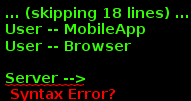

The diagram above was rendered by PlantUML. Its source (embedded in the PNG):
@startuml
title Everything
left to right direction

actor :User: as User
agent "Mobile App" as MobileApp
agent "Browser" as Browser

cloud "Servers" {
  interface "HTTP" as HTTP
  agent "Application Server" as Server
}

cloud "Cloud" {
  agent "Push" as Google
  agent "Authentication" as Google
}

User -- MobileApp
User -- Browser

Server -->

MobileApp --( HTTP : HTTP/WS



@enduml